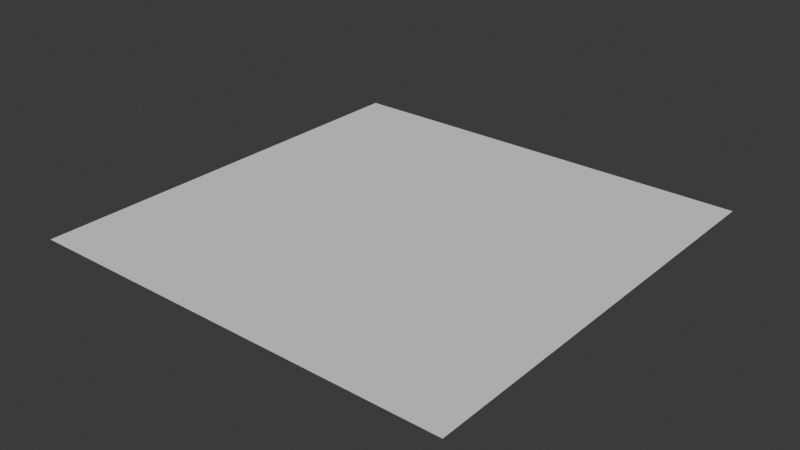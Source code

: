 # Source: GlassPlane.blend  (saved by Blender 4.0.36; exported with 4.5.12 LTS)
import bpy
from mathutils import Matrix  # noqa: F401  (used for matrix-valued properties, if any)

bpy.ops.wm.read_factory_settings(use_empty=True)
scene = bpy.context.scene
scene.name = 'Scene'

# ---- collections
col_collection = bpy.data.collections.new('Collection'); scene.collection.children.link(col_collection)

# ---- world
world_world = bpy.data.worlds.new('World'); scene.world = world_world
world_world.use_nodes = True; world_world.node_tree.nodes.clear()
_N = world_world.node_tree.nodes; _L = world_world.node_tree.links
n0 = _N.new('ShaderNodeOutputWorld'); n0.name = 'World Output'; n0.location = (300, 300)
n1 = _N.new('ShaderNodeBackground'); n1.name = 'Background'; n1.location = (10, 300)
n1.inputs[0].default_value = (0.05088, 0.05088, 0.05088, 1.0)
_L.new(n1.outputs[0], n0.inputs[0])
n0.is_active_output = True
world_world.color = (0.05088, 0.05088, 0.05088)
world_world.use_sun_shadow = False
world_world.sun_shadow_jitter_overblur = 0.0

# ---- meshes
me_glassplane = bpy.data.meshes.new('GlassPlane')
me_glassplane.from_pydata([(-1.0, -1.0, 0.0), (1.0, -1.0, 0.0), (-1.0, 1.0, 0.0), (1.0, 1.0, 0.0), (-0.8182, -1.0, 0.0), (-0.6364, -1.0, 0.0), (-0.4545, -1.0, 0.0), (-0.2727, -1.0, 0.0), (-0.09091, -1.0, 0.0), (0.09091, -1.0, 0.0), (0.2727, -1.0, 0.0), (0.4545, -1.0, 0.0), (0.6364, -1.0, 0.0), (0.8182, -1.0, 0.0), (0.8182, 1.0, 0.0), (0.6364, 1.0, 0.0), (0.4545, 1.0, 0.0), (0.2727, 1.0, 0.0), (0.09091, 1.0, 0.0), (-0.09091, 1.0, 0.0), (-0.2727, 1.0, 0.0), (-0.4545, 1.0, 0.0), (-0.6364, 1.0, 0.0), (-0.8182, 1.0, 0.0), (-1.0, 0.8182, 0.0), (-1.0, 0.6364, 0.0), (-1.0, 0.4545, 0.0), (-1.0, 0.2727, 0.0), (-1.0, 0.09091, 0.0), (-1.0, -0.09091, 0.0), (-1.0, -0.2727, 0.0), (-1.0, -0.4545, 0.0), (-1.0, -0.6364, 0.0), (-1.0, -0.8182, 0.0), (1.0, -0.8182, 0.0), (1.0, -0.6364, 0.0), (1.0, -0.4545, 0.0), (1.0, -0.2727, 0.0), (1.0, -0.09091, 0.0), (1.0, 0.09091, 0.0), (1.0, 0.2727, 0.0), (1.0, 0.4545, 0.0), (1.0, 0.6364, 0.0), (1.0, 0.8182, 0.0), (-0.8182, -0.8182, 0.0), (-0.8182, -0.6364, 0.0), (-0.8182, -0.4545, 0.0), (-0.8182, -0.2727, 0.0), (-0.8182, -0.09091, 0.0), (-0.8182, 0.09091, 0.0), (-0.8182, 0.2727, 0.0), (-0.8182, 0.4545, 0.0), (-0.8182, 0.6364, 0.0), (-0.8182, 0.8182, 0.0), (-0.6364, -0.8182, 0.0), (-0.6364, -0.6364, 0.0), (-0.6364, -0.4545, 0.0), (-0.6364, -0.2727, 0.0), (-0.6364, -0.09091, 0.0), (-0.6364, 0.09091, 0.0), (-0.6364, 0.2727, 0.0), (-0.6364, 0.4545, 0.0), (-0.6364, 0.6364, 0.0), (-0.6364, 0.8182, 0.0), (-0.4545, -0.8182, 0.0), (-0.4545, -0.6364, 0.0), (-0.4545, -0.4545, 0.0), (-0.4545, -0.2727, 0.0), (-0.4545, -0.09091, 0.0), (-0.4545, 0.09091, 0.0), (-0.4545, 0.2727, 0.0), (-0.4545, 0.4545, 0.0), (-0.4545, 0.6364, 0.0), (-0.4545, 0.8182, 0.0), (-0.2727, -0.8182, 0.0), (-0.2727, -0.6364, 0.0), (-0.2727, -0.4545, 0.0), (-0.2727, -0.2727, 0.0), (-0.2727, -0.09091, 0.0), (-0.2727, 0.09091, 0.0), (-0.2727, 0.2727, 0.0), (-0.2727, 0.4545, 0.0), (-0.2727, 0.6364, 0.0), (-0.2727, 0.8182, 0.0), (-0.09091, -0.8182, 0.0), (-0.09091, -0.6364, 0.0), (-0.09091, -0.4545, 0.0), (-0.09091, -0.2727, 0.0), (-0.09091, -0.09091, 0.0), (-0.09091, 0.09091, 0.0), (-0.09091, 0.2727, 0.0), (-0.09091, 0.4545, 0.0), (-0.09091, 0.6364, 0.0), (-0.09091, 0.8182, 0.0), (0.09091, -0.8182, 0.0), (0.09091, -0.6364, 0.0), (0.09091, -0.4545, 0.0), (0.09091, -0.2727, 0.0), (0.09091, -0.09091, 0.0), (0.09091, 0.09091, 0.0), (0.09091, 0.2727, 0.0), (0.09091, 0.4545, 0.0), (0.09091, 0.6364, 0.0), (0.09091, 0.8182, 0.0), (0.2727, -0.8182, 0.0), (0.2727, -0.6364, 0.0), (0.2727, -0.4545, 0.0), (0.2727, -0.2727, 0.0), (0.2727, -0.09091, 0.0), (0.2727, 0.09091, 0.0), (0.2727, 0.2727, 0.0), (0.2727, 0.4545, 0.0), (0.2727, 0.6364, 0.0), (0.2727, 0.8182, 0.0), (0.4545, -0.8182, 0.0), (0.4545, -0.6364, 0.0), (0.4545, -0.4545, 0.0), (0.4545, -0.2727, 0.0), (0.4545, -0.09091, 0.0), (0.4545, 0.09091, 0.0), (0.4545, 0.2727, 0.0), (0.4545, 0.4545, 0.0), (0.4545, 0.6364, 0.0), (0.4545, 0.8182, 0.0), (0.6364, -0.8182, 0.0), (0.6364, -0.6364, 0.0), (0.6364, -0.4545, 0.0), (0.6364, -0.2727, 0.0), (0.6364, -0.09091, 0.0), (0.6364, 0.09091, 0.0), (0.6364, 0.2727, 0.0), (0.6364, 0.4545, 0.0), (0.6364, 0.6364, 0.0), (0.6364, 0.8182, 0.0), (0.8182, -0.8182, 0.0), (0.8182, -0.6364, 0.0), (0.8182, -0.4545, 0.0), (0.8182, -0.2727, 0.0), (0.8182, -0.09091, 0.0), (0.8182, 0.09091, 0.0), (0.8182, 0.2727, 0.0), (0.8182, 0.4545, 0.0), (0.8182, 0.6364, 0.0), (0.8182, 0.8182, 0.0), (-1.0, -0.9091, 0.0), (1.0, -0.9091, 0.0), (-0.8182, -0.9091, 0.0), (-0.6364, -0.9091, 0.0), (-0.4545, -0.9091, 0.0), (-0.2727, -0.9091, 0.0), (-0.09091, -0.9091, 0.0), (0.09091, -0.9091, 0.0), (0.2727, -0.9091, 0.0), (0.4545, -0.9091, 0.0), (0.6364, -0.9091, 0.0), (0.8182, -0.9091, 0.0), (-1.0, -0.9545, 0.0), (1.0, -0.9545, 0.0), (-0.8182, -0.9545, 0.0), (-0.6364, -0.9545, 0.0), (-0.4545, -0.9545, 0.0), (-0.2727, -0.9545, 0.0), (-0.09091, -0.9545, 0.0), (0.09091, -0.9545, 0.0), (0.2727, -0.9545, 0.0), (0.4545, -0.9545, 0.0), (0.6364, -0.9545, 0.0), (0.8182, -0.9545, 0.0), (-1.0, -0.9773, 0.0), (1.0, -0.9773, 0.0), (-0.8182, -0.9773, 0.0), (-0.6364, -0.9773, 0.0), (-0.4545, -0.9773, 0.0), (-0.2727, -0.9773, 0.0), (-0.09091, -0.9773, 0.0), (0.09091, -0.9773, 0.0), (0.2727, -0.9773, 0.0), (0.4545, -0.9773, 0.0), (0.6364, -0.9773, 0.0), (0.8182, -0.9773, 0.0), (-1.0, -0.9886, 0.0), (1.0, -0.9886, 0.0), (-0.8182, -0.9886, 0.0), (-0.6364, -0.9886, 0.0), (-0.4545, -0.9886, 0.0), (-0.2727, -0.9886, 0.0), (-0.09091, -0.9886, 0.0), (0.09091, -0.9886, 0.0), (0.2727, -0.9886, 0.0), (0.4545, -0.9886, 0.0), (0.6364, -0.9886, 0.0), (0.8182, -0.9886, 0.0), (-0.9091, 1.0, 0.0), (-0.9091, -1.0, 0.0), (-0.9091, -0.8182, 0.0), (-0.9091, -0.6364, 0.0), (-0.9091, -0.4545, 0.0), (-0.9091, -0.2727, 0.0), (-0.9091, -0.09091, 0.0), (-0.9091, 0.09091, 0.0), (-0.9091, 0.2727, 0.0), (-0.9091, 0.4545, 0.0), (-0.9091, 0.6364, 0.0), (-0.9091, 0.8182, 0.0), (-0.9091, -0.9091, 0.0), (-0.9091, -0.9545, 0.0), (-0.9091, -0.9773, 0.0), (-0.9091, -0.9886, 0.0), (-0.9545, 1.0, 0.0), (-0.9545, -0.8182, 0.0), (-0.9545, -0.6364, 0.0), (-0.9545, -0.4545, 0.0), (-0.9545, -0.2727, 0.0), (-0.9545, -0.09091, 0.0), (-0.9545, 0.09091, 0.0), (-0.9545, 0.2727, 0.0), (-0.9545, 0.4545, 0.0), (-0.9545, 0.6364, 0.0), (-0.9545, 0.8182, 0.0), (-0.9545, -0.9091, 0.0), (-0.9545, -0.9545, 0.0), (-0.9545, -0.9773, 0.0), (-0.9545, -0.9886, 0.0), (-0.9545, -1.0, 0.0), (-0.9773, 1.0, 0.0), (-0.9773, -0.8182, 0.0), (-0.9773, -0.6364, 0.0), (-0.9773, -0.4545, 0.0), (-0.9773, -0.2727, 0.0), (-0.9773, -0.09091, 0.0), (-0.9773, 0.09091, 0.0), (-0.9773, 0.2727, 0.0), (-0.9773, 0.4545, 0.0), (-0.9773, 0.6364, 0.0), (-0.9773, 0.8182, 0.0), (-0.9773, -0.9091, 0.0), (-0.9773, -0.9545, 0.0), (-0.9773, -0.9773, 0.0), (-0.9773, -0.9886, 0.0), (-0.9773, -1.0, 0.0), (-0.9886, 1.0, 0.0), (-0.9886, -0.8182, 0.0), (-0.9886, -0.6364, 0.0), (-0.9886, -0.4545, 0.0), (-0.9886, -0.2727, 0.0), (-0.9886, -0.09091, 0.0), (-0.9886, 0.09091, 0.0), (-0.9886, 0.2727, 0.0), (-0.9886, 0.4545, 0.0), (-0.9886, 0.6364, 0.0), (-0.9886, 0.8182, 0.0), (-0.9886, -0.9091, 0.0), (-0.9886, -0.9545, 0.0), (-0.9886, -0.9773, 0.0), (-0.9886, -0.9886, 0.0), (-0.9886, -1.0, 0.0), (1.0, 0.9091, 0.0), (-0.8182, 0.9091, 0.0), (-0.6364, 0.9091, 0.0), (-0.4545, 0.9091, 0.0), (-0.2727, 0.9091, 0.0), (-0.09091, 0.9091, 0.0), (0.09091, 0.9091, 0.0), (0.2727, 0.9091, 0.0), (0.4545, 0.9091, 0.0), (0.6364, 0.9091, 0.0), (0.8182, 0.9091, 0.0), (-1.0, 0.9091, 0.0), (-0.9091, 0.9091, 0.0), (-0.9545, 0.9091, 0.0), (-0.9773, 0.9091, 0.0), (-0.9886, 0.9091, 0.0), (1.0, 0.9545, 0.0), (-0.8182, 0.9545, 0.0), (-0.6364, 0.9545, 0.0), (-0.4545, 0.9545, 0.0), (-0.2727, 0.9545, 0.0), (-0.09091, 0.9545, 0.0), (0.09091, 0.9545, 0.0), (0.2727, 0.9545, 0.0), (0.4545, 0.9545, 0.0), (0.6364, 0.9545, 0.0), (0.8182, 0.9545, 0.0), (-0.9091, 0.9545, 0.0), (-0.9545, 0.9545, 0.0), (-0.9773, 0.9545, 0.0), (-0.9886, 0.9545, 0.0), (-1.0, 0.9545, 0.0), (1.0, 0.9773, 0.0), (-0.8182, 0.9773, 0.0), (-0.6364, 0.9773, 0.0), (-0.4545, 0.9773, 0.0), (-0.2727, 0.9773, 0.0), (-0.09091, 0.9773, 0.0), (0.09091, 0.9773, 0.0), (0.2727, 0.9773, 0.0), (0.4545, 0.9773, 0.0), (0.6364, 0.9773, 0.0), (0.8182, 0.9773, 0.0), (-0.9091, 0.9773, 0.0), (-0.9545, 0.9773, 0.0), (-0.9773, 0.9773, 0.0), (-0.9886, 0.9773, 0.0), (-1.0, 0.9773, 0.0), (1.0, 0.9886, 0.0), (-0.8182, 0.9886, 0.0), (-0.6364, 0.9886, 0.0), (-0.4545, 0.9886, 0.0), (-0.2727, 0.9886, 0.0), (-0.09091, 0.9886, 0.0), (0.09091, 0.9886, 0.0), (0.2727, 0.9886, 0.0), (0.4545, 0.9886, 0.0), (0.6364, 0.9886, 0.0), (0.8182, 0.9886, 0.0), (-0.9091, 0.9886, 0.0), (-0.9545, 0.9886, 0.0), (-0.9773, 0.9886, 0.0), (-0.9886, 0.9886, 0.0), (-1.0, 0.9886, 0.0), (0.9091, -1.0, 0.0), (0.9091, 1.0, 0.0), (0.9091, -0.8182, 0.0), (0.9091, -0.6364, 0.0), (0.9091, -0.4545, 0.0), (0.9091, -0.2727, 0.0), (0.9091, -0.09091, 0.0), (0.9091, 0.09091, 0.0), (0.9091, 0.2727, 0.0), (0.9091, 0.4545, 0.0), (0.9091, 0.6364, 0.0), (0.9091, 0.8182, 0.0), (0.9091, -0.9091, 0.0), (0.9091, -0.9545, 0.0), (0.9091, -0.9773, 0.0), (0.9091, -0.9886, 0.0), (0.9091, 0.9091, 0.0), (0.9091, 0.9545, 0.0), (0.9091, 0.9773, 0.0), (0.9091, 0.9886, 0.0), (0.9545, -1.0, 0.0), (0.9545, 1.0, 0.0), (0.9545, -0.8182, 0.0), (0.9545, -0.6364, 0.0), (0.9545, -0.4545, 0.0), (0.9545, -0.2727, 0.0), (0.9545, -0.09091, 0.0), (0.9545, 0.09091, 0.0), (0.9545, 0.2727, 0.0), (0.9545, 0.4545, 0.0), (0.9545, 0.6364, 0.0), (0.9545, 0.8182, 0.0), (0.9545, -0.9091, 0.0), (0.9545, -0.9545, 0.0), (0.9545, -0.9773, 0.0), (0.9545, -0.9886, 0.0), (0.9545, 0.9091, 0.0), (0.9545, 0.9545, 0.0), (0.9545, 0.9773, 0.0), (0.9545, 0.9886, 0.0), (0.9773, -1.0, 0.0), (0.9773, 1.0, 0.0), (0.9773, -0.8182, 0.0), (0.9773, -0.6364, 0.0), (0.9773, -0.4545, 0.0), (0.9773, -0.2727, 0.0), (0.9773, -0.09091, 0.0), (0.9773, 0.09091, 0.0), (0.9773, 0.2727, 0.0), (0.9773, 0.4545, 0.0), (0.9773, 0.6364, 0.0), (0.9773, 0.8182, 0.0), (0.9773, -0.9091, 0.0), (0.9773, -0.9545, 0.0), (0.9773, -0.9773, 0.0), (0.9773, -0.9886, 0.0), (0.9773, 0.9091, 0.0), (0.9773, 0.9545, 0.0), (0.9773, 0.9773, 0.0), (0.9773, 0.9886, 0.0), (0.9886, -1.0, 0.0), (0.9886, 1.0, 0.0), (0.9886, -0.8182, 0.0), (0.9886, -0.6364, 0.0), (0.9886, -0.4545, 0.0), (0.9886, -0.2727, 0.0), (0.9886, -0.09091, 0.0), (0.9886, 0.09091, 0.0), (0.9886, 0.2727, 0.0), (0.9886, 0.4545, 0.0), (0.9886, 0.6364, 0.0), (0.9886, 0.8182, 0.0), (0.9886, -0.9091, 0.0), (0.9886, -0.9545, 0.0), (0.9886, -0.9773, 0.0), (0.9886, -0.9886, 0.0), (0.9886, 0.9091, 0.0), (0.9886, 0.9545, 0.0), (0.9886, 0.9773, 0.0), (0.9886, 0.9886, 0.0)], [], [(399, 304, 3, 381), (315, 305, 23, 192), (305, 306, 22, 23), (306, 307, 21, 22), (307, 308, 20, 21), (308, 309, 19, 20), (309, 310, 18, 19), (310, 311, 17, 18), (311, 312, 16, 17), (312, 313, 15, 16), (313, 314, 14, 15), (154, 155, 134, 124), (124, 134, 135, 125), (125, 135, 136, 126), (126, 136, 137, 127), (127, 137, 138, 128), (128, 138, 139, 129), (129, 139, 140, 130), (130, 140, 141, 131), (131, 141, 142, 132), (132, 142, 143, 133), (153, 154, 124, 114), (114, 124, 125, 115), (115, 125, 126, 116), (116, 126, 127, 117), (117, 127, 128, 118), (118, 128, 129, 119), (119, 129, 130, 120), (120, 130, 131, 121), (121, 131, 132, 122), (122, 132, 133, 123), (152, 153, 114, 104), (104, 114, 115, 105), (105, 115, 116, 106), (106, 116, 117, 107), (107, 117, 118, 108), (108, 118, 119, 109), (109, 119, 120, 110), (110, 120, 121, 111), (111, 121, 122, 112), (112, 122, 123, 113), (151, 152, 104, 94), (94, 104, 105, 95), (95, 105, 106, 96), (96, 106, 107, 97), (97, 107, 108, 98), (98, 108, 109, 99), (99, 109, 110, 100), (100, 110, 111, 101), (101, 111, 112, 102), (102, 112, 113, 103), (150, 151, 94, 84), (84, 94, 95, 85), (85, 95, 96, 86), (86, 96, 97, 87), (87, 97, 98, 88), (88, 98, 99, 89), (89, 99, 100, 90), (90, 100, 101, 91), (91, 101, 102, 92), (92, 102, 103, 93), (149, 150, 84, 74), (74, 84, 85, 75), (75, 85, 86, 76), (76, 86, 87, 77), (77, 87, 88, 78), (78, 88, 89, 79), (79, 89, 90, 80), (80, 90, 91, 81), (81, 91, 92, 82), (82, 92, 93, 83), (148, 149, 74, 64), (64, 74, 75, 65), (65, 75, 76, 66), (66, 76, 77, 67), (67, 77, 78, 68), (68, 78, 79, 69), (69, 79, 80, 70), (70, 80, 81, 71), (71, 81, 82, 72), (72, 82, 83, 73), (147, 148, 64, 54), (54, 64, 65, 55), (55, 65, 66, 56), (56, 66, 67, 57), (57, 67, 68, 58), (58, 68, 69, 59), (59, 69, 70, 60), (60, 70, 71, 61), (61, 71, 72, 62), (62, 72, 73, 63), (146, 147, 54, 44), (44, 54, 55, 45), (45, 55, 56, 46), (46, 56, 57, 47), (47, 57, 58, 48), (48, 58, 59, 49), (49, 59, 60, 50), (50, 60, 61, 51), (51, 61, 62, 52), (52, 62, 63, 53), (204, 146, 44, 194), (194, 44, 45, 195), (195, 45, 46, 196), (196, 46, 47, 197), (197, 47, 48, 198), (198, 48, 49, 199), (199, 49, 50, 200), (200, 50, 51, 201), (201, 51, 52, 202), (202, 52, 53, 203), (392, 145, 34, 382), (382, 34, 35, 383), (383, 35, 36, 384), (384, 36, 37, 385), (385, 37, 38, 386), (386, 38, 39, 387), (387, 39, 40, 388), (388, 40, 41, 389), (389, 41, 42, 390), (390, 42, 43, 391), (393, 157, 145, 392), (205, 158, 146, 204), (158, 159, 147, 146), (159, 160, 148, 147), (160, 161, 149, 148), (161, 162, 150, 149), (162, 163, 151, 150), (163, 164, 152, 151), (164, 165, 153, 152), (165, 166, 154, 153), (166, 167, 155, 154), (178, 179, 167, 166), (177, 178, 166, 165), (176, 177, 165, 164), (175, 176, 164, 163), (174, 175, 163, 162), (173, 174, 162, 161), (172, 173, 161, 160), (171, 172, 160, 159), (170, 171, 159, 158), (206, 170, 158, 205), (394, 169, 157, 393), (395, 181, 169, 394), (207, 182, 170, 206), (182, 183, 171, 170), (183, 184, 172, 171), (184, 185, 173, 172), (185, 186, 174, 173), (186, 187, 175, 174), (187, 188, 176, 175), (188, 189, 177, 176), (189, 190, 178, 177), (190, 191, 179, 178), (12, 13, 191, 190), (11, 12, 190, 189), (10, 11, 189, 188), (9, 10, 188, 187), (8, 9, 187, 186), (7, 8, 186, 185), (6, 7, 185, 184), (5, 6, 184, 183), (4, 5, 183, 182), (193, 4, 182, 207), (380, 1, 181, 395), (223, 193, 207, 222), (222, 207, 206, 221), (221, 206, 205, 220), (220, 205, 204, 219), (217, 202, 203, 218), (216, 201, 202, 217), (215, 200, 201, 216), (214, 199, 200, 215), (213, 198, 199, 214), (212, 197, 198, 213), (211, 196, 197, 212), (210, 195, 196, 211), (209, 194, 195, 210), (219, 204, 194, 209), (316, 315, 192, 208), (317, 316, 208, 224), (235, 219, 209, 225), (225, 209, 210, 226), (226, 210, 211, 227), (227, 211, 212, 228), (228, 212, 213, 229), (229, 213, 214, 230), (230, 214, 215, 231), (231, 215, 216, 232), (232, 216, 217, 233), (233, 217, 218, 234), (236, 220, 219, 235), (237, 221, 220, 236), (238, 222, 221, 237), (239, 223, 222, 238), (255, 239, 238, 254), (254, 238, 237, 253), (253, 237, 236, 252), (252, 236, 235, 251), (249, 233, 234, 250), (248, 232, 233, 249), (247, 231, 232, 248), (246, 230, 231, 247), (245, 229, 230, 246), (244, 228, 229, 245), (243, 227, 228, 244), (242, 226, 227, 243), (241, 225, 226, 242), (251, 235, 225, 241), (318, 317, 224, 240), (319, 318, 240, 2), (144, 251, 241, 33), (33, 241, 242, 32), (32, 242, 243, 31), (31, 243, 244, 30), (30, 244, 245, 29), (29, 245, 246, 28), (28, 246, 247, 27), (27, 247, 248, 26), (26, 248, 249, 25), (25, 249, 250, 24), (156, 252, 251, 144), (168, 253, 252, 156), (180, 254, 253, 168), (0, 255, 254, 180), (24, 250, 271, 267), (250, 234, 270, 271), (234, 218, 269, 270), (218, 203, 268, 269), (133, 143, 266, 265), (123, 133, 265, 264), (113, 123, 264, 263), (103, 113, 263, 262), (93, 103, 262, 261), (83, 93, 261, 260), (73, 83, 260, 259), (63, 73, 259, 258), (53, 63, 258, 257), (203, 53, 257, 268), (391, 43, 256, 396), (267, 271, 286, 287), (271, 270, 285, 286), (270, 269, 284, 285), (269, 268, 283, 284), (265, 266, 282, 281), (264, 265, 281, 280), (263, 264, 280, 279), (262, 263, 279, 278), (261, 262, 278, 277), (260, 261, 277, 276), (259, 260, 276, 275), (258, 259, 275, 274), (257, 258, 274, 273), (268, 257, 273, 283), (396, 256, 272, 397), (287, 286, 302, 303), (286, 285, 301, 302), (285, 284, 300, 301), (284, 283, 299, 300), (281, 282, 298, 297), (280, 281, 297, 296), (279, 280, 296, 295), (278, 279, 295, 294), (277, 278, 294, 293), (276, 277, 293, 292), (275, 276, 292, 291), (274, 275, 291, 290), (273, 274, 290, 289), (283, 273, 289, 299), (397, 272, 288, 398), (303, 302, 318, 319), (302, 301, 317, 318), (301, 300, 316, 317), (300, 299, 315, 316), (297, 298, 314, 313), (296, 297, 313, 312), (295, 296, 312, 311), (294, 295, 311, 310), (293, 294, 310, 309), (292, 293, 309, 308), (291, 292, 308, 307), (290, 291, 307, 306), (289, 290, 306, 305), (299, 289, 305, 315), (398, 288, 304, 399), (298, 338, 339, 314), (282, 337, 338, 298), (266, 336, 337, 282), (143, 331, 336, 266), (13, 320, 335, 191), (191, 335, 334, 179), (179, 334, 333, 167), (167, 333, 332, 155), (142, 330, 331, 143), (141, 329, 330, 142), (140, 328, 329, 141), (139, 327, 328, 140), (138, 326, 327, 139), (137, 325, 326, 138), (136, 324, 325, 137), (135, 323, 324, 136), (134, 322, 323, 135), (155, 332, 322, 134), (314, 339, 321, 14), (338, 358, 359, 339), (337, 357, 358, 338), (336, 356, 357, 337), (331, 351, 356, 336), (320, 340, 355, 335), (335, 355, 354, 334), (334, 354, 353, 333), (333, 353, 352, 332), (330, 350, 351, 331), (329, 349, 350, 330), (328, 348, 349, 329), (327, 347, 348, 328), (326, 346, 347, 327), (325, 345, 346, 326), (324, 344, 345, 325), (323, 343, 344, 324), (322, 342, 343, 323), (332, 352, 342, 322), (339, 359, 341, 321), (358, 378, 379, 359), (357, 377, 378, 358), (356, 376, 377, 357), (351, 371, 376, 356), (340, 360, 375, 355), (355, 375, 374, 354), (354, 374, 373, 353), (353, 373, 372, 352), (350, 370, 371, 351), (349, 369, 370, 350), (348, 368, 369, 349), (347, 367, 368, 348), (346, 366, 367, 347), (345, 365, 366, 346), (344, 364, 365, 345), (343, 363, 364, 344), (342, 362, 363, 343), (352, 372, 362, 342), (359, 379, 361, 341), (378, 398, 399, 379), (377, 397, 398, 378), (376, 396, 397, 377), (371, 391, 396, 376), (360, 380, 395, 375), (375, 395, 394, 374), (374, 394, 393, 373), (373, 393, 392, 372), (370, 390, 391, 371), (369, 389, 390, 370), (368, 388, 389, 369), (367, 387, 388, 368), (366, 386, 387, 367), (365, 385, 386, 366), (364, 384, 385, 365), (363, 383, 384, 364), (362, 382, 383, 363), (372, 392, 382, 362), (379, 399, 381, 361)])
_uv = me_glassplane.uv_layers.new(name='UVMap')
_uv.uv.foreach_set('vector', [0.9943, 0.9943, 1.0, 0.9943, 1.0, 1.0, 0.9943, 1.0, 0.04545, 0.9943, 0.09091, 0.9943, 0.09091, 1.0, 0.04545, 1.0, 0.09091, 0.9943, 0.1818, 0.9943, 0.1818, 1.0, 0.09091, 1.0, 0.1818, 0.9943, 0.2727, 0.9943, 0.2727, 1.0, 0.1818, 1.0, 0.2727, 0.9943, 0.3636, 0.9943, 0.3636, 1.0, 0.2727, 1.0, 0.3636, 0.9943, 0.4545, 0.9943, 0.4545, 1.0, 0.3636, 1.0, 0.4545, 0.9943, 0.5455, 0.9943, 0.5455, 1.0, 0.4545, 1.0, 0.5455, 0.9943, 0.6364, 0.9943, 0.6364, 1.0, 0.5455, 1.0, 0.6364, 0.9943, 0.7273, 0.9943, 0.7273, 1.0, 0.6364, 1.0, 0.7273, 0.9943, 0.8182, 0.9943, 0.8182, 1.0, 0.7273, 1.0, 0.8182, 0.9943, 0.9091, 0.9943, 0.9091, 1.0, 0.8182, 1.0, 0.8182, 0.04545, 0.9091, 0.04545, 0.9091, 0.09091, 0.8182, 0.09091, 0.8182, 0.09091, 0.9091, 0.09091, 0.9091, 0.1818, 0.8182, 0.1818, 0.8182, 0.1818, 0.9091, 0.1818, 0.9091, 0.2727, 0.8182, 0.2727, 0.8182, 0.2727, 0.9091, 0.2727, 0.9091, 0.3636, 0.8182, 0.3636, 0.8182, 0.3636, 0.9091, 0.3636, 0.9091, 0.4545, 0.8182, 0.4545, 0.8182, 0.4545, 0.9091, 0.4545, 0.9091, 0.5455, 0.8182, 0.5455, 0.8182, 0.5455, 0.9091, 0.5455, 0.9091, 0.6364, 0.8182, 0.6364, 0.8182, 0.6364, 0.9091, 0.6364, 0.9091, 0.7273, 0.8182, 0.7273, 0.8182, 0.7273, 0.9091, 0.7273, 0.9091, 0.8182, 0.8182, 0.8182, 0.8182, 0.8182, 0.9091, 0.8182, 0.9091, 0.9091, 0.8182, 0.9091, 0.7273, 0.04545, 0.8182, 0.04545, 0.8182, 0.09091, 0.7273, 0.09091, 0.7273, 0.09091, 0.8182, 0.09091, 0.8182, 0.1818, 0.7273, 0.1818, 0.7273, 0.1818, 0.8182, 0.1818, 0.8182, 0.2727, 0.7273, 0.2727, 0.7273, 0.2727, 0.8182, 0.2727, 0.8182, 0.3636, 0.7273, 0.3636, 0.7273, 0.3636, 0.8182, 0.3636, 0.8182, 0.4545, 0.7273, 0.4545, 0.7273, 0.4545, 0.8182, 0.4545, 0.8182, 0.5455, 0.7273, 0.5455, 0.7273, 0.5455, 0.8182, 0.5455, 0.8182, 0.6364, 0.7273, 0.6364, 0.7273, 0.6364, 0.8182, 0.6364, 0.8182, 0.7273, 0.7273, 0.7273, 0.7273, 0.7273, 0.8182, 0.7273, 0.8182, 0.8182, 0.7273, 0.8182, 0.7273, 0.8182, 0.8182, 0.8182, 0.8182, 0.9091, 0.7273, 0.9091, 0.6364, 0.04545, 0.7273, 0.04545, 0.7273, 0.09091, 0.6364, 0.09091, 0.6364, 0.09091, 0.7273, 0.09091, 0.7273, 0.1818, 0.6364, 0.1818, 0.6364, 0.1818, 0.7273, 0.1818, 0.7273, 0.2727, 0.6364, 0.2727, 0.6364, 0.2727, 0.7273, 0.2727, 0.7273, 0.3636, 0.6364, 0.3636, 0.6364, 0.3636, 0.7273, 0.3636, 0.7273, 0.4545, 0.6364, 0.4545, 0.6364, 0.4545, 0.7273, 0.4545, 0.7273, 0.5455, 0.6364, 0.5455, 0.6364, 0.5455, 0.7273, 0.5455, 0.7273, 0.6364, 0.6364, 0.6364, 0.6364, 0.6364, 0.7273, 0.6364, 0.7273, 0.7273, 0.6364, 0.7273, 0.6364, 0.7273, 0.7273, 0.7273, 0.7273, 0.8182, 0.6364, 0.8182, 0.6364, 0.8182, 0.7273, 0.8182, 0.7273, 0.9091, 0.6364, 0.9091, 0.5455, 0.04545, 0.6364, 0.04545, 0.6364, 0.09091, 0.5455, 0.09091, 0.5455, 0.09091, 0.6364, 0.09091, 0.6364, 0.1818, 0.5455, 0.1818, 0.5455, 0.1818, 0.6364, 0.1818, 0.6364, 0.2727, 0.5455, 0.2727, 0.5455, 0.2727, 0.6364, 0.2727, 0.6364, 0.3636, 0.5455, 0.3636, 0.5455, 0.3636, 0.6364, 0.3636, 0.6364, 0.4545, 0.5455, 0.4545, 0.5455, 0.4545, 0.6364, 0.4545, 0.6364, 0.5455, 0.5455, 0.5455, 0.5455, 0.5455, 0.6364, 0.5455, 0.6364, 0.6364, 0.5455, 0.6364, 0.5455, 0.6364, 0.6364, 0.6364, 0.6364, 0.7273, 0.5455, 0.7273, 0.5455, 0.7273, 0.6364, 0.7273, 0.6364, 0.8182, 0.5455, 0.8182, 0.5455, 0.8182, 0.6364, 0.8182, 0.6364, 0.9091, 0.5455, 0.9091, 0.4545, 0.04545, 0.5455, 0.04545, 0.5455, 0.09091, 0.4545, 0.09091, 0.4545, 0.09091, 0.5455, 0.09091, 0.5455, 0.1818, 0.4545, 0.1818, 0.4545, 0.1818, 0.5455, 0.1818, 0.5455, 0.2727, 0.4545, 0.2727, 0.4545, 0.2727, 0.5455, 0.2727, 0.5455, 0.3636, 0.4545, 0.3636, 0.4545, 0.3636, 0.5455, 0.3636, 0.5455, 0.4545, 0.4545, 0.4545, 0.4545, 0.4545, 0.5455, 0.4545, 0.5455, 0.5455, 0.4545, 0.5455, 0.4545, 0.5455, 0.5455, 0.5455, 0.5455, 0.6364, 0.4545, 0.6364, 0.4545, 0.6364, 0.5455, 0.6364, 0.5455, 0.7273, 0.4545, 0.7273, 0.4545, 0.7273, 0.5455, 0.7273, 0.5455, 0.8182, 0.4545, 0.8182, 0.4545, 0.8182, 0.5455, 0.8182, 0.5455, 0.9091, 0.4545, 0.9091, 0.3636, 0.04545, 0.4545, 0.04545, 0.4545, 0.09091, 0.3636, 0.09091, 0.3636, 0.09091, 0.4545, 0.09091, 0.4545, 0.1818, 0.3636, 0.1818, 0.3636, 0.1818, 0.4545, 0.1818, 0.4545, 0.2727, 0.3636, 0.2727, 0.3636, 0.2727, 0.4545, 0.2727, 0.4545, 0.3636, 0.3636, 0.3636, 0.3636, 0.3636, 0.4545, 0.3636, 0.4545, 0.4545, 0.3636, 0.4545, 0.3636, 0.4545, 0.4545, 0.4545, 0.4545, 0.5455, 0.3636, 0.5455, 0.3636, 0.5455, 0.4545, 0.5455, 0.4545, 0.6364, 0.3636, 0.6364, 0.3636, 0.6364, 0.4545, 0.6364, 0.4545, 0.7273, 0.3636, 0.7273, 0.3636, 0.7273, 0.4545, 0.7273, 0.4545, 0.8182, 0.3636, 0.8182, 0.3636, 0.8182, 0.4545, 0.8182, 0.4545, 0.9091, 0.3636, 0.9091, 0.2727, 0.04545, 0.3636, 0.04545, 0.3636, 0.09091, 0.2727, 0.09091, 0.2727, 0.09091, 0.3636, 0.09091, 0.3636, 0.1818, 0.2727, 0.1818, 0.2727, 0.1818, 0.3636, 0.1818, 0.3636, 0.2727, 0.2727, 0.2727, 0.2727, 0.2727, 0.3636, 0.2727, 0.3636, 0.3636, 0.2727, 0.3636, 0.2727, 0.3636, 0.3636, 0.3636, 0.3636, 0.4545, 0.2727, 0.4545, 0.2727, 0.4545, 0.3636, 0.4545, 0.3636, 0.5455, 0.2727, 0.5455, 0.2727, 0.5455, 0.3636, 0.5455, 0.3636, 0.6364, 0.2727, 0.6364, 0.2727, 0.6364, 0.3636, 0.6364, 0.3636, 0.7273, 0.2727, 0.7273, 0.2727, 0.7273, 0.3636, 0.7273, 0.3636, 0.8182, 0.2727, 0.8182, 0.2727, 0.8182, 0.3636, 0.8182, 0.3636, 0.9091, 0.2727, 0.9091, 0.1818, 0.04545, 0.2727, 0.04545, 0.2727, 0.09091, 0.1818, 0.09091, 0.1818, 0.09091, 0.2727, 0.09091, 0.2727, 0.1818, 0.1818, 0.1818, 0.1818, 0.1818, 0.2727, 0.1818, 0.2727, 0.2727, 0.1818, 0.2727, 0.1818, 0.2727, 0.2727, 0.2727, 0.2727, 0.3636, 0.1818, 0.3636, 0.1818, 0.3636, 0.2727, 0.3636, 0.2727, 0.4545, 0.1818, 0.4545, 0.1818, 0.4545, 0.2727, 0.4545, 0.2727, 0.5455, 0.1818, 0.5455, 0.1818, 0.5455, 0.2727, 0.5455, 0.2727, 0.6364, 0.1818, 0.6364, 0.1818, 0.6364, 0.2727, 0.6364, 0.2727, 0.7273, 0.1818, 0.7273, 0.1818, 0.7273, 0.2727, 0.7273, 0.2727, 0.8182, 0.1818, 0.8182, 0.1818, 0.8182, 0.2727, 0.8182, 0.2727, 0.9091, 0.1818, 0.9091, 0.09091, 0.04545, 0.1818, 0.04545, 0.1818, 0.09091, 0.09091, 0.09091, 0.09091, 0.09091, 0.1818, 0.09091, 0.1818, 0.1818, 0.09091, 0.1818, 0.09091, 0.1818, 0.1818, 0.1818, 0.1818, 0.2727, 0.09091, 0.2727, 0.09091, 0.2727, 0.1818, 0.2727, 0.1818, 0.3636, 0.09091, 0.3636, 0.09091, 0.3636, 0.1818, 0.3636, 0.1818, 0.4545, 0.09091, 0.4545, 0.09091, 0.4545, 0.1818, 0.4545, 0.1818, 0.5455, 0.09091, 0.5455, 0.09091, 0.5455, 0.1818, 0.5455, 0.1818, 0.6364, 0.09091, 0.6364, 0.09091, 0.6364, 0.1818, 0.6364, 0.1818, 0.7273, 0.09091, 0.7273, 0.09091, 0.7273, 0.1818, 0.7273, 0.1818, 0.8182, 0.09091, 0.8182, 0.09091, 0.8182, 0.1818, 0.8182, 0.1818, 0.9091, 0.09091, 0.9091, 0.04545, 0.04545, 0.09091, 0.04545, 0.09091, 0.09091, 0.04545, 0.09091, 0.04545, 0.09091, 0.09091, 0.09091, 0.09091, 0.1818, 0.04545, 0.1818, 0.04545, 0.1818, 0.09091, 0.1818, 0.09091, 0.2727, 0.04545, 0.2727, 0.04545, 0.2727, 0.09091, 0.2727, 0.09091, 0.3636, 0.04545, 0.3636, 0.04545, 0.3636, 0.09091, 0.3636, 0.09091, 0.4545, 0.04545, 0.4545, 0.04545, 0.4545, 0.09091, 0.4545, 0.09091, 0.5455, 0.04545, 0.5455, 0.04545, 0.5455, 0.09091, 0.5455, 0.09091, 0.6364, 0.04545, 0.6364, 0.04545, 0.6364, 0.09091, 0.6364, 0.09091, 0.7273, 0.04545, 0.7273, 0.04545, 0.7273, 0.09091, 0.7273, 0.09091, 0.8182, 0.04545, 0.8182, 0.04545, 0.8182, 0.09091, 0.8182, 0.09091, 0.9091, 0.04545, 0.9091, 0.9943, 0.04545, 1.0, 0.04545, 1.0, 0.09091, 0.9943, 0.09091, 0.9943, 0.09091, 1.0, 0.09091, 1.0, 0.1818, 0.9943, 0.1818, 0.9943, 0.1818, 1.0, 0.1818, 1.0, 0.2727, 0.9943, 0.2727, 0.9943, 0.2727, 1.0, 0.2727, 1.0, 0.3636, 0.9943, 0.3636, 0.9943, 0.3636, 1.0, 0.3636, 1.0, 0.4545, 0.9943, 0.4545, 0.9943, 0.4545, 1.0, 0.4545, 1.0, 0.5455, 0.9943, 0.5455, 0.9943, 0.5455, 1.0, 0.5455, 1.0, 0.6364, 0.9943, 0.6364, 0.9943, 0.6364, 1.0, 0.6364, 1.0, 0.7273, 0.9943, 0.7273, 0.9943, 0.7273, 1.0, 0.7273, 1.0, 0.8182, 0.9943, 0.8182, 0.9943, 0.8182, 1.0, 0.8182, 1.0, 0.9091, 0.9943, 0.9091, 0.9943, 0.02273, 1.0, 0.02273, 1.0, 0.04545, 0.9943, 0.04545, 0.04545, 0.02273, 0.09091, 0.02273, 0.09091, 0.04545, 0.04545, 0.04545, 0.09091, 0.02273, 0.1818, 0.02273, 0.1818, 0.04545, 0.09091, 0.04545, 0.1818, 0.02273, 0.2727, 0.02273, 0.2727, 0.04545, 0.1818, 0.04545, 0.2727, 0.02273, 0.3636, 0.02273, 0.3636, 0.04545, 0.2727, 0.04545, 0.3636, 0.02273, 0.4545, 0.02273, 0.4545, 0.04545, 0.3636, 0.04545, 0.4545, 0.02273, 0.5455, 0.02273, 0.5455, 0.04545, 0.4545, 0.04545, 0.5455, 0.02273, 0.6364, 0.02273, 0.6364, 0.04545, 0.5455, 0.04545, 0.6364, 0.02273, 0.7273, 0.02273, 0.7273, 0.04545, 0.6364, 0.04545, 0.7273, 0.02273, 0.8182, 0.02273, 0.8182, 0.04545, 0.7273, 0.04545, 0.8182, 0.02273, 0.9091, 0.02273, 0.9091, 0.04545, 0.8182, 0.04545, 0.8182, 0.01136, 0.9091, 0.01136, 0.9091, 0.02273, 0.8182, 0.02273, 0.7273, 0.01136, 0.8182, 0.01136, 0.8182, 0.02273, 0.7273, 0.02273, 0.6364, 0.01136, 0.7273, 0.01136, 0.7273, 0.02273, 0.6364, 0.02273, 0.5455, 0.01136, 0.6364, 0.01136, 0.6364, 0.02273, 0.5455, 0.02273, 0.4545, 0.01136, 0.5455, 0.01136, 0.5455, 0.02273, 0.4545, 0.02273, 0.3636, 0.01136, 0.4545, 0.01136, 0.4545, 0.02273, 0.3636, 0.02273, 0.2727, 0.01136, 0.3636, 0.01136, 0.3636, 0.02273, 0.2727, 0.02273, 0.1818, 0.01136, 0.2727, 0.01136, 0.2727, 0.02273, 0.1818, 0.02273, 0.09091, 0.01136, 0.1818, 0.01136, 0.1818, 0.02273, 0.09091, 0.02273, 0.04545, 0.01136, 0.09091, 0.01136, 0.09091, 0.02273, 0.04545, 0.02273, 0.9943, 0.01136, 1.0, 0.01136, 1.0, 0.02273, 0.9943, 0.02273, 0.9943, 0.005682, 1.0, 0.005682, 1.0, 0.01136, 0.9943, 0.01136, 0.04545, 0.005682, 0.09091, 0.005682, 0.09091, 0.01136, 0.04545, 0.01136, 0.09091, 0.005682, 0.1818, 0.005682, 0.1818, 0.01136, 0.09091, 0.01136, 0.1818, 0.005682, 0.2727, 0.005682, 0.2727, 0.01136, 0.1818, 0.01136, 0.2727, 0.005682, 0.3636, 0.005682, 0.3636, 0.01136, 0.2727, 0.01136, 0.3636, 0.005682, 0.4545, 0.005682, 0.4545, 0.01136, 0.3636, 0.01136, 0.4545, 0.005682, 0.5455, 0.005682, 0.5455, 0.01136, 0.4545, 0.01136, 0.5455, 0.005682, 0.6364, 0.005682, 0.6364, 0.01136, 0.5455, 0.01136, 0.6364, 0.005682, 0.7273, 0.005682, 0.7273, 0.01136, 0.6364, 0.01136, 0.7273, 0.005682, 0.8182, 0.005682, 0.8182, 0.01136, 0.7273, 0.01136, 0.8182, 0.005682, 0.9091, 0.005682, 0.9091, 0.01136, 0.8182, 0.01136, 0.8182, 0.0, 0.9091, 0.0, 0.9091, 0.005682, 0.8182, 0.005682, 0.7273, 0.0, 0.8182, 0.0, 0.8182, 0.005682, 0.7273, 0.005682, 0.6364, 0.0, 0.7273, 0.0, 0.7273, 0.005682, 0.6364, 0.005682, 0.5455, 0.0, 0.6364, 0.0, 0.6364, 0.005682, 0.5455, 0.005682, 0.4545, 0.0, 0.5455, 0.0, 0.5455, 0.005682, 0.4545, 0.005682, 0.3636, 0.0, 0.4545, 0.0, 0.4545, 0.005682, 0.3636, 0.005682, 0.2727, 0.0, 0.3636, 0.0, 0.3636, 0.005682, 0.2727, 0.005682, 0.1818, 0.0, 0.2727, 0.0, 0.2727, 0.005682, 0.1818, 0.005682, 0.09091, 0.0, 0.1818, 0.0, 0.1818, 0.005682, 0.09091, 0.005682, 0.04545, 0.0, 0.09091, 0.0, 0.09091, 0.005682, 0.04545, 0.005682, 0.9943, 0.0, 1.0, 0.0, 1.0, 0.005682, 0.9943, 0.005682, 0.02273, 0.0, 0.04545, 0.0, 0.04545, 0.005682, 0.02273, 0.005682, 0.02273, 0.005682, 0.04545, 0.005682, 0.04545, 0.01136, 0.02273, 0.01136, 0.02273, 0.01136, 0.04545, 0.01136, 0.04545, 0.02273, 0.02273, 0.02273, 0.02273, 0.02273, 0.04545, 0.02273, 0.04545, 0.04545, 0.02273, 0.04545, 0.02273, 0.8182, 0.04545, 0.8182, 0.04545, 0.9091, 0.02273, 0.9091, 0.02273, 0.7273, 0.04545, 0.7273, 0.04545, 0.8182, 0.02273, 0.8182, 0.02273, 0.6364, 0.04545, 0.6364, 0.04545, 0.7273, 0.02273, 0.7273, 0.02273, 0.5455, 0.04545, 0.5455, 0.04545, 0.6364, 0.02273, 0.6364, 0.02273, 0.4545, 0.04545, 0.4545, 0.04545, 0.5455, 0.02273, 0.5455, 0.02273, 0.3636, 0.04545, 0.3636, 0.04545, 0.4545, 0.02273, 0.4545, 0.02273, 0.2727, 0.04545, 0.2727, 0.04545, 0.3636, 0.02273, 0.3636, 0.02273, 0.1818, 0.04545, 0.1818, 0.04545, 0.2727, 0.02273, 0.2727, 0.02273, 0.09091, 0.04545, 0.09091, 0.04545, 0.1818, 0.02273, 0.1818, 0.02273, 0.04545, 0.04545, 0.04545, 0.04545, 0.09091, 0.02273, 0.09091, 0.02273, 0.9943, 0.04545, 0.9943, 0.04545, 1.0, 0.02273, 1.0, 0.01136, 0.9943, 0.02273, 0.9943, 0.02273, 1.0, 0.01136, 1.0, 0.01136, 0.04545, 0.02273, 0.04545, 0.02273, 0.09091, 0.01136, 0.09091, 0.01136, 0.09091, 0.02273, 0.09091, 0.02273, 0.1818, 0.01136, 0.1818, 0.01136, 0.1818, 0.02273, 0.1818, 0.02273, 0.2727, 0.01136, 0.2727, 0.01136, 0.2727, 0.02273, 0.2727, 0.02273, 0.3636, 0.01136, 0.3636, 0.01136, 0.3636, 0.02273, 0.3636, 0.02273, 0.4545, 0.01136, 0.4545, 0.01136, 0.4545, 0.02273, 0.4545, 0.02273, 0.5455, 0.01136, 0.5455, 0.01136, 0.5455, 0.02273, 0.5455, 0.02273, 0.6364, 0.01136, 0.6364, 0.01136, 0.6364, 0.02273, 0.6364, 0.02273, 0.7273, 0.01136, 0.7273, 0.01136, 0.7273, 0.02273, 0.7273, 0.02273, 0.8182, 0.01136, 0.8182, 0.01136, 0.8182, 0.02273, 0.8182, 0.02273, 0.9091, 0.01136, 0.9091, 0.01136, 0.02273, 0.02273, 0.02273, 0.02273, 0.04545, 0.01136, 0.04545, 0.01136, 0.01136, 0.02273, 0.01136, 0.02273, 0.02273, 0.01136, 0.02273, 0.01136, 0.005682, 0.02273, 0.005682, 0.02273, 0.01136, 0.01136, 0.01136, 0.01136, 0.0, 0.02273, 0.0, 0.02273, 0.005682, 0.01136, 0.005682, 0.005682, 0.0, 0.01136, 0.0, 0.01136, 0.005682, 0.005682, 0.005682, 0.005682, 0.005682, 0.01136, 0.005682, 0.01136, 0.01136, 0.005682, 0.01136, 0.005682, 0.01136, 0.01136, 0.01136, 0.01136, 0.02273, 0.005682, 0.02273, 0.005682, 0.02273, 0.01136, 0.02273, 0.01136, 0.04545, 0.005682, 0.04545, 0.005682, 0.8182, 0.01136, 0.8182, 0.01136, 0.9091, 0.005682, 0.9091, 0.005682, 0.7273, 0.01136, 0.7273, 0.01136, 0.8182, 0.005682, 0.8182, 0.005682, 0.6364, 0.01136, 0.6364, 0.01136, 0.7273, 0.005682, 0.7273, 0.005682, 0.5455, 0.01136, 0.5455, 0.01136, 0.6364, 0.005682, 0.6364, 0.005682, 0.4545, 0.01136, 0.4545, 0.01136, 0.5455, 0.005682, 0.5455, 0.005682, 0.3636, 0.01136, 0.3636, 0.01136, 0.4545, 0.005682, 0.4545, 0.005682, 0.2727, 0.01136, 0.2727, 0.01136, 0.3636, 0.005682, 0.3636, 0.005682, 0.1818, 0.01136, 0.1818, 0.01136, 0.2727, 0.005682, 0.2727, 0.005682, 0.09091, 0.01136, 0.09091, 0.01136, 0.1818, 0.005682, 0.1818, 0.005682, 0.04545, 0.01136, 0.04545, 0.01136, 0.09091, 0.005682, 0.09091, 0.005682, 0.9943, 0.01136, 0.9943, 0.01136, 1.0, 0.005682, 1.0, 0.0, 0.9943, 0.005682, 0.9943, 0.005682, 1.0, 0.0, 1.0, 0.0, 0.04545, 0.005682, 0.04545, 0.005682, 0.09091, 0.0, 0.09091, 0.0, 0.09091, 0.005682, 0.09091, 0.005682, 0.1818, 0.0, 0.1818, 0.0, 0.1818, 0.005682, 0.1818, 0.005682, 0.2727, 0.0, 0.2727, 0.0, 0.2727, 0.005682, 0.2727, 0.005682, 0.3636, 0.0, 0.3636, 0.0, 0.3636, 0.005682, 0.3636, 0.005682, 0.4545, 0.0, 0.4545, 0.0, 0.4545, 0.005682, 0.4545, 0.005682, 0.5455, 0.0, 0.5455, 0.0, 0.5455, 0.005682, 0.5455, 0.005682, 0.6364, 0.0, 0.6364, 0.0, 0.6364, 0.005682, 0.6364, 0.005682, 0.7273, 0.0, 0.7273, 0.0, 0.7273, 0.005682, 0.7273, 0.005682, 0.8182, 0.0, 0.8182, 0.0, 0.8182, 0.005682, 0.8182, 0.005682, 0.9091, 0.0, 0.9091, 0.0, 0.02273, 0.005682, 0.02273, 0.005682, 0.04545, 0.0, 0.04545, 0.0, 0.01136, 0.005682, 0.01136, 0.005682, 0.02273, 0.0, 0.02273, 0.0, 0.005682, 0.005682, 0.005682, 0.005682, 0.01136, 0.0, 0.01136, 0.0, 0.0, 0.005682, 0.0, 0.005682, 0.005682, 0.0, 0.005682, 0.0, 0.9091, 0.005682, 0.9091, 0.005682, 0.9545, 0.0, 0.9545, 0.005682, 0.9091, 0.01136, 0.9091, 0.01136, 0.9545, 0.005682, 0.9545, 0.01136, 0.9091, 0.02273, 0.9091, 0.02273, 0.9545, 0.01136, 0.9545, 0.02273, 0.9091, 0.04545, 0.9091, 0.04545, 0.9545, 0.02273, 0.9545, 0.8182, 0.9091, 0.9091, 0.9091, 0.9091, 0.9545, 0.8182, 0.9545, 0.7273, 0.9091, 0.8182, 0.9091, 0.8182, 0.9545, 0.7273, 0.9545, 0.6364, 0.9091, 0.7273, 0.9091, 0.7273, 0.9545, 0.6364, 0.9545, 0.5455, 0.9091, 0.6364, 0.9091, 0.6364, 0.9545, 0.5455, 0.9545, 0.4545, 0.9091, 0.5455, 0.9091, 0.5455, 0.9545, 0.4545, 0.9545, 0.3636, 0.9091, 0.4545, 0.9091, 0.4545, 0.9545, 0.3636, 0.9545, 0.2727, 0.9091, 0.3636, 0.9091, 0.3636, 0.9545, 0.2727, 0.9545, 0.1818, 0.9091, 0.2727, 0.9091, 0.2727, 0.9545, 0.1818, 0.9545, 0.09091, 0.9091, 0.1818, 0.9091, 0.1818, 0.9545, 0.09091, 0.9545, 0.04545, 0.9091, 0.09091, 0.9091, 0.09091, 0.9545, 0.04545, 0.9545, 0.9943, 0.9091, 1.0, 0.9091, 1.0, 0.9545, 0.9943, 0.9545, 0.0, 0.9545, 0.005682, 0.9545, 0.005682, 0.9773, 0.0, 0.9773, 0.005682, 0.9545, 0.01136, 0.9545, 0.01136, 0.9773, 0.005682, 0.9773, 0.01136, 0.9545, 0.02273, 0.9545, 0.02273, 0.9773, 0.01136, 0.9773, 0.02273, 0.9545, 0.04545, 0.9545, 0.04545, 0.9773, 0.02273, 0.9773, 0.8182, 0.9545, 0.9091, 0.9545, 0.9091, 0.9773, 0.8182, 0.9773, 0.7273, 0.9545, 0.8182, 0.9545, 0.8182, 0.9773, 0.7273, 0.9773, 0.6364, 0.9545, 0.7273, 0.9545, 0.7273, 0.9773, 0.6364, 0.9773, 0.5455, 0.9545, 0.6364, 0.9545, 0.6364, 0.9773, 0.5455, 0.9773, 0.4545, 0.9545, 0.5455, 0.9545, 0.5455, 0.9773, 0.4545, 0.9773, 0.3636, 0.9545, 0.4545, 0.9545, 0.4545, 0.9773, 0.3636, 0.9773, 0.2727, 0.9545, 0.3636, 0.9545, 0.3636, 0.9773, 0.2727, 0.9773, 0.1818, 0.9545, 0.2727, 0.9545, 0.2727, 0.9773, 0.1818, 0.9773, 0.09091, 0.9545, 0.1818, 0.9545, 0.1818, 0.9773, 0.09091, 0.9773, 0.04545, 0.9545, 0.09091, 0.9545, 0.09091, 0.9773, 0.04545, 0.9773, 0.9943, 0.9545, 1.0, 0.9545, 1.0, 0.9773, 0.9943, 0.9773, 0.0, 0.9773, 0.005682, 0.9773, 0.005682, 0.9886, 0.0, 0.9886, 0.005682, 0.9773, 0.01136, 0.9773, 0.01136, 0.9886, 0.005682, 0.9886, 0.01136, 0.9773, 0.02273, 0.9773, 0.02273, 0.9886, 0.01136, 0.9886, 0.02273, 0.9773, 0.04545, 0.9773, 0.04545, 0.9886, 0.02273, 0.9886, 0.8182, 0.9773, 0.9091, 0.9773, 0.9091, 0.9886, 0.8182, 0.9886, 0.7273, 0.9773, 0.8182, 0.9773, 0.8182, 0.9886, 0.7273, 0.9886, 0.6364, 0.9773, 0.7273, 0.9773, 0.7273, 0.9886, 0.6364, 0.9886, 0.5455, 0.9773, 0.6364, 0.9773, 0.6364, 0.9886, 0.5455, 0.9886, 0.4545, 0.9773, 0.5455, 0.9773, 0.5455, 0.9886, 0.4545, 0.9886, 0.3636, 0.9773, 0.4545, 0.9773, 0.4545, 0.9886, 0.3636, 0.9886, 0.2727, 0.9773, 0.3636, 0.9773, 0.3636, 0.9886, 0.2727, 0.9886, 0.1818, 0.9773, 0.2727, 0.9773, 0.2727, 0.9886, 0.1818, 0.9886, 0.09091, 0.9773, 0.1818, 0.9773, 0.1818, 0.9886, 0.09091, 0.9886, 0.04545, 0.9773, 0.09091, 0.9773, 0.09091, 0.9886, 0.04545, 0.9886, 0.9943, 0.9773, 1.0, 0.9773, 1.0, 0.9886, 0.9943, 0.9886, 0.0, 0.9886, 0.005682, 0.9886, 0.005682, 0.9943, 0.0, 0.9943, 0.005682, 0.9886, 0.01136, 0.9886, 0.01136, 0.9943, 0.005682, 0.9943, 0.01136, 0.9886, 0.02273, 0.9886, 0.02273, 0.9943, 0.01136, 0.9943, 0.02273, 0.9886, 0.04545, 0.9886, 0.04545, 0.9943, 0.02273, 0.9943, 0.8182, 0.9886, 0.9091, 0.9886, 0.9091, 0.9943, 0.8182, 0.9943, 0.7273, 0.9886, 0.8182, 0.9886, 0.8182, 0.9943, 0.7273, 0.9943, 0.6364, 0.9886, 0.7273, 0.9886, 0.7273, 0.9943, 0.6364, 0.9943, 0.5455, 0.9886, 0.6364, 0.9886, 0.6364, 0.9943, 0.5455, 0.9943, 0.4545, 0.9886, 0.5455, 0.9886, 0.5455, 0.9943, 0.4545, 0.9943, 0.3636, 0.9886, 0.4545, 0.9886, 0.4545, 0.9943, 0.3636, 0.9943, 0.2727, 0.9886, 0.3636, 0.9886, 0.3636, 0.9943, 0.2727, 0.9943, 0.1818, 0.9886, 0.2727, 0.9886, 0.2727, 0.9943, 0.1818, 0.9943, 0.09091, 0.9886, 0.1818, 0.9886, 0.1818, 0.9943, 0.09091, 0.9943, 0.04545, 0.9886, 0.09091, 0.9886, 0.09091, 0.9943, 0.04545, 0.9943, 0.9943, 0.9886, 1.0, 0.9886, 1.0, 0.9943, 0.9943, 0.9943, 0.9091, 0.9886, 0.9545, 0.9886, 0.9545, 0.9943, 0.9091, 0.9943, 0.9091, 0.9773, 0.9545, 0.9773, 0.9545, 0.9886, 0.9091, 0.9886, 0.9091, 0.9545, 0.9545, 0.9545, 0.9545, 0.9773, 0.9091, 0.9773, 0.9091, 0.9091, 0.9545, 0.9091, 0.9545, 0.9545, 0.9091, 0.9545, 0.9091, 0.0, 0.9545, 0.0, 0.9545, 0.005682, 0.9091, 0.005682, 0.9091, 0.005682, 0.9545, 0.005682, 0.9545, 0.01136, 0.9091, 0.01136, 0.9091, 0.01136, 0.9545, 0.01136, 0.9545, 0.02273, 0.9091, 0.02273, 0.9091, 0.02273, 0.9545, 0.02273, 0.9545, 0.04545, 0.9091, 0.04545, 0.9091, 0.8182, 0.9545, 0.8182, 0.9545, 0.9091, 0.9091, 0.9091, 0.9091, 0.7273, 0.9545, 0.7273, 0.9545, 0.8182, 0.9091, 0.8182, 0.9091, 0.6364, 0.9545, 0.6364, 0.9545, 0.7273, 0.9091, 0.7273, 0.9091, 0.5455, 0.9545, 0.5455, 0.9545, 0.6364, 0.9091, 0.6364, 0.9091, 0.4545, 0.9545, 0.4545, 0.9545, 0.5455, 0.9091, 0.5455, 0.9091, 0.3636, 0.9545, 0.3636, 0.9545, 0.4545, 0.9091, 0.4545, 0.9091, 0.2727, 0.9545, 0.2727, 0.9545, 0.3636, 0.9091, 0.3636, 0.9091, 0.1818, 0.9545, 0.1818, 0.9545, 0.2727, 0.9091, 0.2727, 0.9091, 0.09091, 0.9545, 0.09091, 0.9545, 0.1818, 0.9091, 0.1818, 0.9091, 0.04545, 0.9545, 0.04545, 0.9545, 0.09091, 0.9091, 0.09091, 0.9091, 0.9943, 0.9545, 0.9943, 0.9545, 1.0, 0.9091, 1.0, 0.9545, 0.9886, 0.9773, 0.9886, 0.9773, 0.9943, 0.9545, 0.9943, 0.9545, 0.9773, 0.9773, 0.9773, 0.9773, 0.9886, 0.9545, 0.9886, 0.9545, 0.9545, 0.9773, 0.9545, 0.9773, 0.9773, 0.9545, 0.9773, 0.9545, 0.9091, 0.9773, 0.9091, 0.9773, 0.9545, 0.9545, 0.9545, 0.9545, 0.0, 0.9773, 0.0, 0.9773, 0.005682, 0.9545, 0.005682, 0.9545, 0.005682, 0.9773, 0.005682, 0.9773, 0.01136, 0.9545, 0.01136, 0.9545, 0.01136, 0.9773, 0.01136, 0.9773, 0.02273, 0.9545, 0.02273, 0.9545, 0.02273, 0.9773, 0.02273, 0.9773, 0.04545, 0.9545, 0.04545, 0.9545, 0.8182, 0.9773, 0.8182, 0.9773, 0.9091, 0.9545, 0.9091, 0.9545, 0.7273, 0.9773, 0.7273, 0.9773, 0.8182, 0.9545, 0.8182, 0.9545, 0.6364, 0.9773, 0.6364, 0.9773, 0.7273, 0.9545, 0.7273, 0.9545, 0.5455, 0.9773, 0.5455, 0.9773, 0.6364, 0.9545, 0.6364, 0.9545, 0.4545, 0.9773, 0.4545, 0.9773, 0.5455, 0.9545, 0.5455, 0.9545, 0.3636, 0.9773, 0.3636, 0.9773, 0.4545, 0.9545, 0.4545, 0.9545, 0.2727, 0.9773, 0.2727, 0.9773, 0.3636, 0.9545, 0.3636, 0.9545, 0.1818, 0.9773, 0.1818, 0.9773, 0.2727, 0.9545, 0.2727, 0.9545, 0.09091, 0.9773, 0.09091, 0.9773, 0.1818, 0.9545, 0.1818, 0.9545, 0.04545, 0.9773, 0.04545, 0.9773, 0.09091, 0.9545, 0.09091, 0.9545, 0.9943, 0.9773, 0.9943, 0.9773, 1.0, 0.9545, 1.0, 0.9773, 0.9886, 0.9886, 0.9886, 0.9886, 0.9943, 0.9773, 0.9943, 0.9773, 0.9773, 0.9886, 0.9773, 0.9886, 0.9886, 0.9773, 0.9886, 0.9773, 0.9545, 0.9886, 0.9545, 0.9886, 0.9773, 0.9773, 0.9773, 0.9773, 0.9091, 0.9886, 0.9091, 0.9886, 0.9545, 0.9773, 0.9545, 0.9773, 0.0, 0.9886, 0.0, 0.9886, 0.005682, 0.9773, 0.005682, 0.9773, 0.005682, 0.9886, 0.005682, 0.9886, 0.01136, 0.9773, 0.01136, 0.9773, 0.01136, 0.9886, 0.01136, 0.9886, 0.02273, 0.9773, 0.02273, 0.9773, 0.02273, 0.9886, 0.02273, 0.9886, 0.04545, 0.9773, 0.04545, 0.9773, 0.8182, 0.9886, 0.8182, 0.9886, 0.9091, 0.9773, 0.9091, 0.9773, 0.7273, 0.9886, 0.7273, 0.9886, 0.8182, 0.9773, 0.8182, 0.9773, 0.6364, 0.9886, 0.6364, 0.9886, 0.7273, 0.9773, 0.7273, 0.9773, 0.5455, 0.9886, 0.5455, 0.9886, 0.6364, 0.9773, 0.6364, 0.9773, 0.4545, 0.9886, 0.4545, 0.9886, 0.5455, 0.9773, 0.5455, 0.9773, 0.3636, 0.9886, 0.3636, 0.9886, 0.4545, 0.9773, 0.4545, 0.9773, 0.2727, 0.9886, 0.2727, 0.9886, 0.3636, 0.9773, 0.3636, 0.9773, 0.1818, 0.9886, 0.1818, 0.9886, 0.2727, 0.9773, 0.2727, 0.9773, 0.09091, 0.9886, 0.09091, 0.9886, 0.1818, 0.9773, 0.1818, 0.9773, 0.04545, 0.9886, 0.04545, 0.9886, 0.09091, 0.9773, 0.09091, 0.9773, 0.9943, 0.9886, 0.9943, 0.9886, 1.0, 0.9773, 1.0, 0.9886, 0.9886, 0.9943, 0.9886, 0.9943, 0.9943, 0.9886, 0.9943, 0.9886, 0.9773, 0.9943, 0.9773, 0.9943, 0.9886, 0.9886, 0.9886, 0.9886, 0.9545, 0.9943, 0.9545, 0.9943, 0.9773, 0.9886, 0.9773, 0.9886, 0.9091, 0.9943, 0.9091, 0.9943, 0.9545, 0.9886, 0.9545, 0.9886, 0.0, 0.9943, 0.0, 0.9943, 0.005682, 0.9886, 0.005682, 0.9886, 0.005682, 0.9943, 0.005682, 0.9943, 0.01136, 0.9886, 0.01136, 0.9886, 0.01136, 0.9943, 0.01136, 0.9943, 0.02273, 0.9886, 0.02273, 0.9886, 0.02273, 0.9943, 0.02273, 0.9943, 0.04545, 0.9886, 0.04545, 0.9886, 0.8182, 0.9943, 0.8182, 0.9943, 0.9091, 0.9886, 0.9091, 0.9886, 0.7273, 0.9943, 0.7273, 0.9943, 0.8182, 0.9886, 0.8182, 0.9886, 0.6364, 0.9943, 0.6364, 0.9943, 0.7273, 0.9886, 0.7273, 0.9886, 0.5455, 0.9943, 0.5455, 0.9943, 0.6364, 0.9886, 0.6364, 0.9886, 0.4545, 0.9943, 0.4545, 0.9943, 0.5455, 0.9886, 0.5455, 0.9886, 0.3636, 0.9943, 0.3636, 0.9943, 0.4545, 0.9886, 0.4545, 0.9886, 0.2727, 0.9943, 0.2727, 0.9943, 0.3636, 0.9886, 0.3636, 0.9886, 0.1818, 0.9943, 0.1818, 0.9943, 0.2727, 0.9886, 0.2727, 0.9886, 0.09091, 0.9943, 0.09091, 0.9943, 0.1818, 0.9886, 0.1818, 0.9886, 0.04545, 0.9943, 0.04545, 0.9943, 0.09091, 0.9886, 0.09091, 0.9886, 0.9943, 0.9943, 0.9943, 0.9943, 1.0, 0.9886, 1.0])
me_glassplane.update()

# ---- objects
ob_glassplane = bpy.data.objects.new('GlassPlane', me_glassplane)

# ---- transforms, parenting, visibility, modifiers, constraints
ob_glassplane.location = (0.0, 0.0, 0.0)

# ---- collection membership
col_collection.objects.link(ob_glassplane)

# ---- scene / render settings (as saved in the file)
scene.frame_start = 1; scene.frame_end = 250; scene.frame_set(1)
scene.render.engine = 'BLENDER_EEVEE_NEXT'
scene.cycles.sampling_pattern = 'TABULATED_SOBOL'
bpy.context.view_layer.update()

# ---- added for rendering (the .blend has no active camera and no usable light): camera, sun
cam_auto = bpy.data.cameras.new('AutoCamera')
cam_auto.lens = 50.0
cam_auto.sensor_width = 36.0
cam_auto.clip_end = 1000.0
ob_auto_camera = bpy.data.objects.new('AutoCamera', cam_auto)
scene.collection.objects.link(ob_auto_camera)
ob_auto_camera.location = (2.61693, -3.14032, 2.09354)
ob_auto_camera.rotation_euler = (1.09748, -7.21219e-08, 0.694738)
scene.camera = ob_auto_camera
light_auto_sun = bpy.data.lights.new('AutoSun', 'SUN')
light_auto_sun.energy = 3.0
light_auto_sun.angle = 0.0523599
ob_auto_sun = bpy.data.objects.new('AutoSun', light_auto_sun)
scene.collection.objects.link(ob_auto_sun)
ob_auto_sun.rotation_euler = (0.872665, 0.174533, 0.523599)
bpy.context.view_layer.update()
